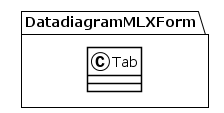

The diagram above was rendered by PlantUML. Its source (embedded in the PNG):
@startuml
!theme plain
package DatadiagramMLXForm {
class Tab {
}
}
@enduml